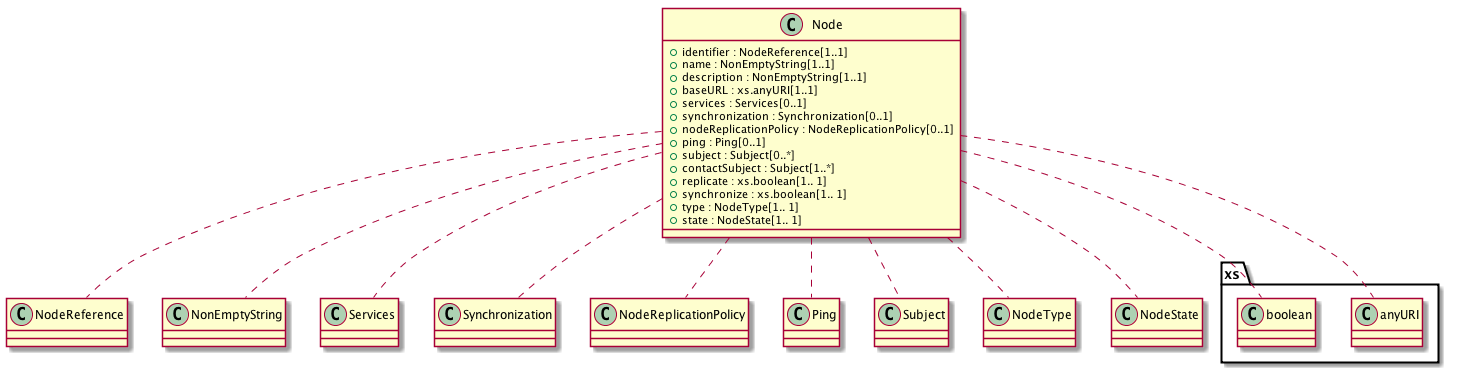

The diagram above was rendered by PlantUML. Its source (embedded in the PNG):
@startuml images/class_Node.png

class Node {
  + identifier : NodeReference[1..1]
  + name : NonEmptyString[1..1]
  + description : NonEmptyString[1..1]
  + baseURL : xs.anyURI[1..1]
  + services : Services[0..1]
  + synchronization : Synchronization[0..1]
  + nodeReplicationPolicy : NodeReplicationPolicy[0..1]
  + ping : Ping[0..1]
  + subject : Subject[0..*]
  + contactSubject : Subject[1..*]
  + replicate : xs.boolean[1.. 1]
  + synchronize : xs.boolean[1.. 1]
  + type : NodeType[1.. 1]
  + state : NodeState[1.. 1]
}
Node .. NodeReference
Node .. NonEmptyString
Node .. xs.anyURI
Node .. Services
Node .. Synchronization
Node .. NodeReplicationPolicy
Node .. Ping
Node .. Subject
Node .. xs.boolean
Node .. NodeType
Node .. NodeState

@enduml